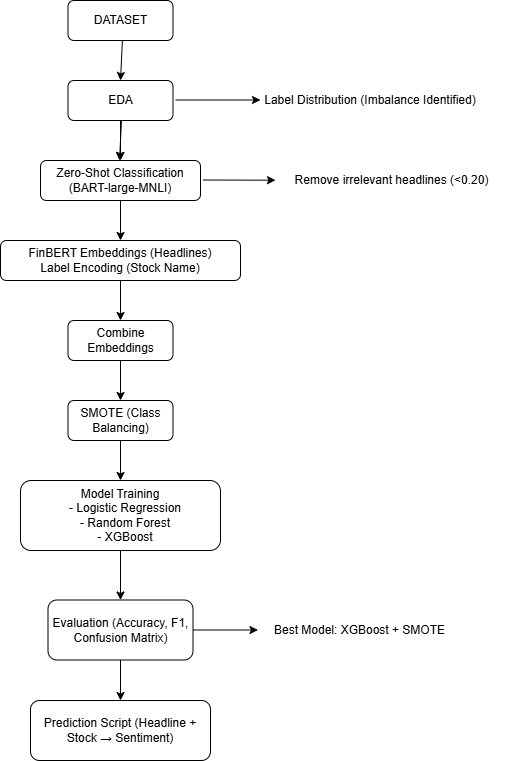

The diagram above was exported from draw.io. Its source (the exported page's mxGraphModel, read from the mxfile embedded in the PNG):
<mxGraphModel dx="1668" dy="925" grid="1" gridSize="10" guides="1" tooltips="1" connect="1" arrows="1" fold="1" page="1" pageScale="1" pageWidth="850" pageHeight="1100" math="0" shadow="0">
  <root>
    <mxCell id="0" />
    <mxCell id="1" parent="0" />
    <mxCell id="AKhpO-w9LqdS_kEknSrH-1" value="DATASET" style="rounded=1;whiteSpace=wrap;html=1;" vertex="1" parent="1">
      <mxGeometry x="217.5" y="40" width="105" height="40" as="geometry" />
    </mxCell>
    <mxCell id="AKhpO-w9LqdS_kEknSrH-19" value="" style="edgeStyle=orthogonalEdgeStyle;rounded=0;orthogonalLoop=1;jettySize=auto;html=1;" edge="1" parent="1" source="AKhpO-w9LqdS_kEknSrH-3" target="AKhpO-w9LqdS_kEknSrH-4">
      <mxGeometry relative="1" as="geometry" />
    </mxCell>
    <mxCell id="AKhpO-w9LqdS_kEknSrH-3" value="EDA" style="rounded=1;whiteSpace=wrap;html=1;" vertex="1" parent="1">
      <mxGeometry x="217.5" y="120" width="105" height="40" as="geometry" />
    </mxCell>
    <mxCell id="AKhpO-w9LqdS_kEknSrH-20" style="edgeStyle=orthogonalEdgeStyle;rounded=0;orthogonalLoop=1;jettySize=auto;html=1;exitX=0.5;exitY=1;exitDx=0;exitDy=0;entryX=0.5;entryY=0;entryDx=0;entryDy=0;" edge="1" parent="1" source="AKhpO-w9LqdS_kEknSrH-4" target="AKhpO-w9LqdS_kEknSrH-5">
      <mxGeometry relative="1" as="geometry" />
    </mxCell>
    <mxCell id="AKhpO-w9LqdS_kEknSrH-4" value="Zero-Shot Classification (BART-large-MNLI)" style="rounded=1;whiteSpace=wrap;html=1;" vertex="1" parent="1">
      <mxGeometry x="190" y="200" width="160" height="40" as="geometry" />
    </mxCell>
    <mxCell id="AKhpO-w9LqdS_kEknSrH-22" value="" style="edgeStyle=orthogonalEdgeStyle;rounded=0;orthogonalLoop=1;jettySize=auto;html=1;" edge="1" parent="1" source="AKhpO-w9LqdS_kEknSrH-5" target="AKhpO-w9LqdS_kEknSrH-6">
      <mxGeometry relative="1" as="geometry" />
    </mxCell>
    <mxCell id="AKhpO-w9LqdS_kEknSrH-5" value="&lt;div&gt;FinBERT Embeddings (Headlines)&lt;/div&gt;&lt;div&gt;Label Encoding (Stock Name)&lt;/div&gt;" style="rounded=1;whiteSpace=wrap;html=1;" vertex="1" parent="1">
      <mxGeometry x="150" y="280" width="240" height="40" as="geometry" />
    </mxCell>
    <mxCell id="AKhpO-w9LqdS_kEknSrH-23" value="" style="edgeStyle=orthogonalEdgeStyle;rounded=0;orthogonalLoop=1;jettySize=auto;html=1;" edge="1" parent="1" source="AKhpO-w9LqdS_kEknSrH-6" target="AKhpO-w9LqdS_kEknSrH-7">
      <mxGeometry relative="1" as="geometry" />
    </mxCell>
    <mxCell id="AKhpO-w9LqdS_kEknSrH-6" value="Combine Embeddings" style="rounded=1;whiteSpace=wrap;html=1;" vertex="1" parent="1">
      <mxGeometry x="217.5" y="360" width="105" height="40" as="geometry" />
    </mxCell>
    <mxCell id="AKhpO-w9LqdS_kEknSrH-24" value="" style="edgeStyle=orthogonalEdgeStyle;rounded=0;orthogonalLoop=1;jettySize=auto;html=1;" edge="1" parent="1" source="AKhpO-w9LqdS_kEknSrH-7" target="AKhpO-w9LqdS_kEknSrH-8">
      <mxGeometry relative="1" as="geometry" />
    </mxCell>
    <mxCell id="AKhpO-w9LqdS_kEknSrH-7" value="SMOTE (Class Balancing)" style="rounded=1;whiteSpace=wrap;html=1;" vertex="1" parent="1">
      <mxGeometry x="217.5" y="440" width="105" height="40" as="geometry" />
    </mxCell>
    <mxCell id="AKhpO-w9LqdS_kEknSrH-25" value="" style="edgeStyle=orthogonalEdgeStyle;rounded=0;orthogonalLoop=1;jettySize=auto;html=1;" edge="1" parent="1" source="AKhpO-w9LqdS_kEknSrH-8" target="AKhpO-w9LqdS_kEknSrH-14">
      <mxGeometry relative="1" as="geometry" />
    </mxCell>
    <mxCell id="AKhpO-w9LqdS_kEknSrH-8" value="&lt;div&gt;Model Training&lt;/div&gt;&lt;div&gt;&amp;nbsp; &amp;nbsp;- Logistic Regression&lt;/div&gt;&lt;div&gt;&amp;nbsp; &amp;nbsp;- Random Forest&lt;/div&gt;&lt;div&gt;&amp;nbsp; &amp;nbsp;- XGBoost&lt;/div&gt;" style="rounded=1;whiteSpace=wrap;html=1;" vertex="1" parent="1">
      <mxGeometry x="170" y="520" width="200" height="70" as="geometry" />
    </mxCell>
    <mxCell id="AKhpO-w9LqdS_kEknSrH-9" value="" style="endArrow=classic;html=1;rounded=0;" edge="1" parent="1">
      <mxGeometry width="50" height="50" relative="1" as="geometry">
        <mxPoint x="325" y="139.5" as="sourcePoint" />
        <mxPoint x="410" y="139.5" as="targetPoint" />
      </mxGeometry>
    </mxCell>
    <mxCell id="AKhpO-w9LqdS_kEknSrH-10" value="Label Distribution (Imbalance Identified)" style="text;html=1;whiteSpace=wrap;strokeColor=none;fillColor=none;align=center;verticalAlign=middle;rounded=0;" vertex="1" parent="1">
      <mxGeometry x="400" y="125" width="240" height="30" as="geometry" />
    </mxCell>
    <mxCell id="AKhpO-w9LqdS_kEknSrH-11" value="" style="endArrow=classic;html=1;rounded=0;" edge="1" parent="1" target="AKhpO-w9LqdS_kEknSrH-12">
      <mxGeometry width="50" height="50" relative="1" as="geometry">
        <mxPoint x="352.5" y="219.5" as="sourcePoint" />
        <mxPoint x="437.5" y="219.5" as="targetPoint" />
      </mxGeometry>
    </mxCell>
    <mxCell id="AKhpO-w9LqdS_kEknSrH-12" value="Remove irrelevant headlines (&amp;lt;0.20)" style="text;html=1;whiteSpace=wrap;strokeColor=none;fillColor=none;align=center;verticalAlign=middle;rounded=0;" vertex="1" parent="1">
      <mxGeometry x="425" y="207.5" width="232.5" height="25" as="geometry" />
    </mxCell>
    <mxCell id="AKhpO-w9LqdS_kEknSrH-13" value="" style="endArrow=classic;html=1;rounded=0;exitX=1;exitY=0.5;exitDx=0;exitDy=0;" edge="1" parent="1" source="AKhpO-w9LqdS_kEknSrH-14" target="AKhpO-w9LqdS_kEknSrH-16">
      <mxGeometry width="50" height="50" relative="1" as="geometry">
        <mxPoint x="352.5" y="669.5" as="sourcePoint" />
        <mxPoint x="437.5" y="669.5" as="targetPoint" />
      </mxGeometry>
    </mxCell>
    <mxCell id="AKhpO-w9LqdS_kEknSrH-27" value="" style="edgeStyle=orthogonalEdgeStyle;rounded=0;orthogonalLoop=1;jettySize=auto;html=1;" edge="1" parent="1" source="AKhpO-w9LqdS_kEknSrH-14" target="AKhpO-w9LqdS_kEknSrH-15">
      <mxGeometry relative="1" as="geometry" />
    </mxCell>
    <mxCell id="AKhpO-w9LqdS_kEknSrH-14" value="Evaluation (Accuracy, F1, Confusion Matrix)" style="rounded=1;whiteSpace=wrap;html=1;" vertex="1" parent="1">
      <mxGeometry x="197.5" y="639.5" width="145" height="60" as="geometry" />
    </mxCell>
    <mxCell id="AKhpO-w9LqdS_kEknSrH-15" value="Prediction Script (Headline + Stock → Sentiment)" style="rounded=1;whiteSpace=wrap;html=1;" vertex="1" parent="1">
      <mxGeometry x="180" y="740" width="180" height="60" as="geometry" />
    </mxCell>
    <mxCell id="AKhpO-w9LqdS_kEknSrH-16" value="Best Model: XGBoost + SMOTE" style="text;html=1;whiteSpace=wrap;strokeColor=none;fillColor=none;align=center;verticalAlign=middle;rounded=0;" vertex="1" parent="1">
      <mxGeometry x="407.5" y="654.5" width="202.5" height="30" as="geometry" />
    </mxCell>
    <mxCell id="AKhpO-w9LqdS_kEknSrH-17" value="" style="endArrow=classic;html=1;rounded=0;entryX=0.5;entryY=0;entryDx=0;entryDy=0;" edge="1" parent="1" target="AKhpO-w9LqdS_kEknSrH-3">
      <mxGeometry width="50" height="50" relative="1" as="geometry">
        <mxPoint x="271.90999999999997" y="80" as="sourcePoint" />
        <mxPoint x="272" y="115" as="targetPoint" />
      </mxGeometry>
    </mxCell>
    <mxCell id="AKhpO-w9LqdS_kEknSrH-18" value="" style="endArrow=classic;html=1;rounded=0;entryX=0.5;entryY=0;entryDx=0;entryDy=0;" edge="1" parent="1">
      <mxGeometry width="50" height="50" relative="1" as="geometry">
        <mxPoint x="270.95" y="160" as="sourcePoint" />
        <mxPoint x="269.04" y="200" as="targetPoint" />
      </mxGeometry>
    </mxCell>
  </root>
</mxGraphModel>